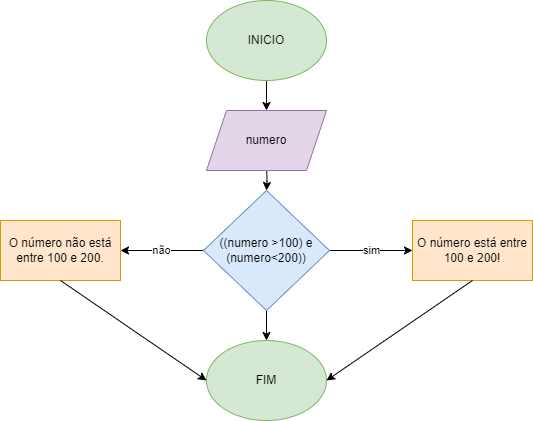

The diagram above was exported from draw.io. Its source (the exported page's mxGraphModel, read from the mxfile embedded in the PNG):
<mxGraphModel dx="880" dy="387" grid="1" gridSize="10" guides="1" tooltips="1" connect="1" arrows="1" fold="1" page="1" pageScale="1" pageWidth="827" pageHeight="1169" math="0" shadow="0">
  <root>
    <mxCell id="0" />
    <mxCell id="1" parent="0" />
    <mxCell id="riAUmg70dAPKD9nc7_Fc-3" value="" style="edgeStyle=orthogonalEdgeStyle;rounded=0;orthogonalLoop=1;jettySize=auto;html=1;" edge="1" parent="1" source="w6LjkRbPQ-PILV2S408a-1" target="riAUmg70dAPKD9nc7_Fc-1">
      <mxGeometry relative="1" as="geometry" />
    </mxCell>
    <mxCell id="w6LjkRbPQ-PILV2S408a-1" value="INICIO" style="ellipse;whiteSpace=wrap;html=1;fillColor=#d5e8d4;strokeColor=#82b366;" parent="1" vertex="1">
      <mxGeometry x="354" y="20" width="120" height="80" as="geometry" />
    </mxCell>
    <mxCell id="w6LjkRbPQ-PILV2S408a-5" value="" style="edgeStyle=orthogonalEdgeStyle;rounded=0;orthogonalLoop=1;jettySize=auto;html=1;" parent="1" target="w6LjkRbPQ-PILV2S408a-4" edge="1">
      <mxGeometry relative="1" as="geometry">
        <mxPoint x="414" y="180" as="sourcePoint" />
      </mxGeometry>
    </mxCell>
    <mxCell id="w6LjkRbPQ-PILV2S408a-7" value="sim" style="edgeStyle=orthogonalEdgeStyle;rounded=0;orthogonalLoop=1;jettySize=auto;html=1;" parent="1" source="w6LjkRbPQ-PILV2S408a-4" target="w6LjkRbPQ-PILV2S408a-6" edge="1">
      <mxGeometry relative="1" as="geometry" />
    </mxCell>
    <mxCell id="w6LjkRbPQ-PILV2S408a-9" value="não" style="edgeStyle=orthogonalEdgeStyle;rounded=0;orthogonalLoop=1;jettySize=auto;html=1;" parent="1" source="w6LjkRbPQ-PILV2S408a-4" target="w6LjkRbPQ-PILV2S408a-8" edge="1">
      <mxGeometry relative="1" as="geometry" />
    </mxCell>
    <mxCell id="w6LjkRbPQ-PILV2S408a-11" value="" style="edgeStyle=orthogonalEdgeStyle;rounded=0;orthogonalLoop=1;jettySize=auto;html=1;" parent="1" source="w6LjkRbPQ-PILV2S408a-4" target="w6LjkRbPQ-PILV2S408a-10" edge="1">
      <mxGeometry relative="1" as="geometry" />
    </mxCell>
    <mxCell id="w6LjkRbPQ-PILV2S408a-4" value="((numero &amp;gt;100) e (numero&amp;lt;200))" style="rhombus;whiteSpace=wrap;html=1;fillColor=#dae8fc;strokeColor=#6c8ebf;" parent="1" vertex="1">
      <mxGeometry x="351" y="210" width="126" height="120" as="geometry" />
    </mxCell>
    <mxCell id="w6LjkRbPQ-PILV2S408a-6" value="O número está entre 100 e 200!" style="whiteSpace=wrap;html=1;fillColor=#ffe6cc;strokeColor=#d79b00;" parent="1" vertex="1">
      <mxGeometry x="560" y="240" width="120" height="60" as="geometry" />
    </mxCell>
    <mxCell id="w6LjkRbPQ-PILV2S408a-8" value="O número não está entre 100 e 200." style="whiteSpace=wrap;html=1;fillColor=#ffe6cc;strokeColor=#d79b00;" parent="1" vertex="1">
      <mxGeometry x="148" y="240" width="120" height="60" as="geometry" />
    </mxCell>
    <mxCell id="w6LjkRbPQ-PILV2S408a-10" value="FIM" style="ellipse;whiteSpace=wrap;html=1;fillColor=#d5e8d4;strokeColor=#82b366;" parent="1" vertex="1">
      <mxGeometry x="354" y="360" width="120" height="80" as="geometry" />
    </mxCell>
    <mxCell id="w6LjkRbPQ-PILV2S408a-12" value="" style="endArrow=classic;html=1;rounded=0;exitX=0.5;exitY=1;exitDx=0;exitDy=0;entryX=0;entryY=0.5;entryDx=0;entryDy=0;" parent="1" source="w6LjkRbPQ-PILV2S408a-8" target="w6LjkRbPQ-PILV2S408a-10" edge="1">
      <mxGeometry width="50" height="50" relative="1" as="geometry">
        <mxPoint x="390" y="330" as="sourcePoint" />
        <mxPoint x="440" y="280" as="targetPoint" />
      </mxGeometry>
    </mxCell>
    <mxCell id="w6LjkRbPQ-PILV2S408a-13" value="" style="endArrow=classic;html=1;rounded=0;exitX=0.5;exitY=1;exitDx=0;exitDy=0;entryX=1;entryY=0.5;entryDx=0;entryDy=0;" parent="1" source="w6LjkRbPQ-PILV2S408a-6" target="w6LjkRbPQ-PILV2S408a-10" edge="1">
      <mxGeometry width="50" height="50" relative="1" as="geometry">
        <mxPoint x="390" y="330" as="sourcePoint" />
        <mxPoint x="440" y="280" as="targetPoint" />
      </mxGeometry>
    </mxCell>
    <mxCell id="riAUmg70dAPKD9nc7_Fc-1" value="numero" style="shape=parallelogram;perimeter=parallelogramPerimeter;whiteSpace=wrap;html=1;fixedSize=1;fillColor=#e1d5e7;strokeColor=#9673a6;" vertex="1" parent="1">
      <mxGeometry x="354" y="130" width="120" height="60" as="geometry" />
    </mxCell>
  </root>
</mxGraphModel>